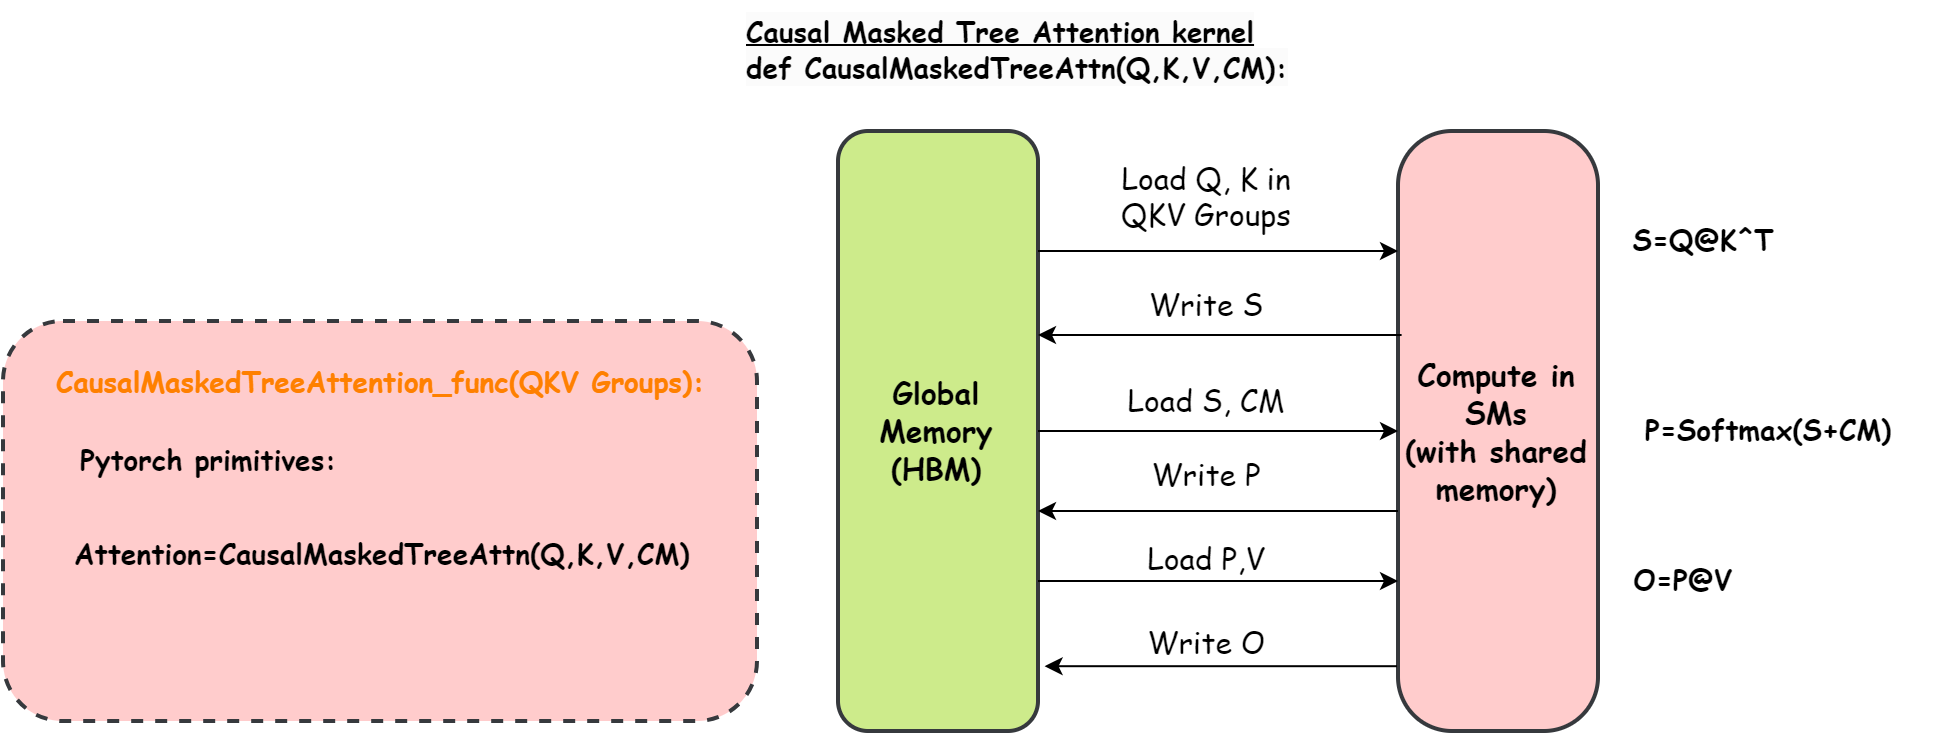

The diagram above was exported from draw.io. Its source (the exported page's mxGraphModel, read from the mxfile embedded in the PNG):
<mxGraphModel dx="3017" dy="1978" grid="1" gridSize="10" guides="1" tooltips="1" connect="1" arrows="1" fold="1" page="1" pageScale="1" pageWidth="827" pageHeight="1169" math="0" shadow="0">
  <root>
    <mxCell id="0" />
    <mxCell id="1" parent="0" />
    <mxCell id="2" value="" style="group" vertex="1" connectable="0" parent="1">
      <mxGeometry x="310" y="1280" width="967.5" height="365" as="geometry" />
    </mxCell>
    <mxCell id="3" value="&lt;b style=&quot;border-color: var(--border-color); color: rgb(0, 0, 0); font-family: &amp;quot;Comic Sans MS&amp;quot;; font-size: 14px; font-style: normal; font-variant-ligatures: normal; font-variant-caps: normal; letter-spacing: normal; orphans: 2; text-align: center; text-indent: 0px; text-transform: none; widows: 2; word-spacing: 0px; -webkit-text-stroke-width: 0px; background-color: rgb(251, 251, 251); text-decoration-thickness: initial; text-decoration-style: initial; text-decoration-color: initial;&quot;&gt;&lt;u&gt;Causal Masked Tree Attention kernel&lt;/u&gt;&lt;br&gt;&lt;b style=&quot;border-color: var(--border-color);&quot;&gt;def CausalMaskedTreeAttn(Q,K,V,CM):&lt;/b&gt;&lt;br&gt;&lt;/b&gt;" style="text;whiteSpace=wrap;html=1;fontSize=15;fontColor=#000000;" vertex="1" parent="2">
      <mxGeometry x="370" width="317.5" height="40" as="geometry" />
    </mxCell>
    <mxCell id="4" value="" style="group" vertex="1" connectable="0" parent="2">
      <mxGeometry y="160" width="377" height="200" as="geometry" />
    </mxCell>
    <mxCell id="5" value="" style="rounded=1;whiteSpace=wrap;html=1;dashed=1;labelBackgroundColor=none;strokeColor=#36393d;strokeWidth=2;fontFamily=Comic Sans MS;fontSize=16;fillColor=#ffcccc;" vertex="1" parent="4">
      <mxGeometry width="377" height="200" as="geometry" />
    </mxCell>
    <mxCell id="6" value="&lt;span style=&quot;border-color: var(--border-color); font-family: &amp;quot;Comic Sans MS&amp;quot;; font-size: 14px; font-variant-ligatures: normal; font-variant-caps: normal; letter-spacing: normal; orphans: 2; text-align: center; text-indent: 0px; text-transform: none; widows: 2; word-spacing: 0px; -webkit-text-stroke-width: 0px; text-decoration-thickness: initial; text-decoration-style: initial; text-decoration-color: initial;&quot;&gt;&lt;font color=&quot;#ff8000&quot;&gt;&lt;b style=&quot;border-color: var(--border-color);&quot;&gt;CausalMaskedTreeAttention_func&lt;/b&gt;&lt;b style=&quot;&quot;&gt;(QKV Groups):&lt;/b&gt;&lt;br&gt;&lt;/font&gt;&lt;br&gt;&lt;/span&gt;" style="text;whiteSpace=wrap;html=1;fontSize=15;fontColor=#000000;labelBackgroundColor=none;" vertex="1" parent="4">
      <mxGeometry x="25" y="15" width="352" height="40" as="geometry" />
    </mxCell>
    <mxCell id="7" value="&lt;b style=&quot;border-color: var(--border-color); color: rgb(0, 0, 0); font-family: &amp;quot;Comic Sans MS&amp;quot;; font-size: 14px; font-style: normal; font-variant-ligatures: normal; font-variant-caps: normal; letter-spacing: normal; orphans: 2; text-align: center; text-indent: 0px; text-transform: none; widows: 2; word-spacing: 0px; -webkit-text-stroke-width: 0px; text-decoration-thickness: initial; text-decoration-style: initial; text-decoration-color: initial;&quot;&gt;Pytorch primitives:&lt;br&gt;&lt;br&gt;&lt;/b&gt;" style="text;whiteSpace=wrap;html=1;fontSize=15;fontColor=#000000;labelBackgroundColor=none;" vertex="1" parent="4">
      <mxGeometry x="37" y="53.75" width="240" height="35" as="geometry" />
    </mxCell>
    <mxCell id="8" value="&lt;b style=&quot;border-color: var(--border-color); color: rgb(0, 0, 0); font-family: &amp;quot;Comic Sans MS&amp;quot;; font-size: 14px; font-style: normal; font-variant-ligatures: normal; font-variant-caps: normal; letter-spacing: normal; orphans: 2; text-align: center; text-indent: 0px; text-transform: none; widows: 2; word-spacing: 0px; -webkit-text-stroke-width: 0px; text-decoration-thickness: initial; text-decoration-style: initial; text-decoration-color: initial;&quot;&gt;Attention=CausalMaskedTreeAttn(Q,K,V,CM)&lt;br&gt;&lt;/b&gt;" style="text;whiteSpace=wrap;html=1;fontSize=15;fontColor=#000000;labelBackgroundColor=none;" vertex="1" parent="4">
      <mxGeometry x="33.5" y="101.25" width="310" height="40" as="geometry" />
    </mxCell>
    <mxCell id="9" value="&lt;b&gt;S=Q@K^T&lt;/b&gt;" style="text;html=1;strokeColor=none;fillColor=none;align=center;verticalAlign=middle;whiteSpace=wrap;rounded=0;fontFamily=Comic Sans MS;fontSize=14;" vertex="1" parent="2">
      <mxGeometry x="747.5" y="105" width="207" height="30" as="geometry" />
    </mxCell>
    <mxCell id="10" value="&lt;b&gt;O=P@V&lt;/b&gt;" style="text;html=1;strokeColor=none;fillColor=none;align=center;verticalAlign=middle;whiteSpace=wrap;rounded=0;fontFamily=Comic Sans MS;fontSize=14;" vertex="1" parent="2">
      <mxGeometry x="737.5" y="275" width="207" height="30" as="geometry" />
    </mxCell>
    <mxCell id="11" value="&lt;b&gt;&lt;font color=&quot;#000000&quot; face=&quot;Comic Sans MS&quot;&gt;Global&lt;br&gt;Memory&lt;br&gt;(HBM)&lt;/font&gt;&lt;/b&gt;" style="rounded=1;whiteSpace=wrap;html=1;strokeColor=#36393d;strokeWidth=2;fontSize=15;fillColor=#cdeb8b;" vertex="1" parent="2">
      <mxGeometry x="417.5" y="65" width="100" height="300" as="geometry" />
    </mxCell>
    <mxCell id="12" value="&lt;b&gt;&lt;font face=&quot;Comic Sans MS&quot; color=&quot;#000000&quot;&gt;Compute in SMs&lt;br&gt;(with shared memory)&lt;/font&gt;&lt;/b&gt;" style="rounded=1;whiteSpace=wrap;html=1;strokeColor=#36393d;strokeWidth=2;fontSize=15;fillColor=#ffcccc;arcSize=27;" vertex="1" parent="2">
      <mxGeometry x="697.5" y="65" width="100" height="300" as="geometry" />
    </mxCell>
    <mxCell id="13" value="" style="endArrow=classic;html=1;fontFamily=Comic Sans MS;fontSize=15;fontColor=#000000;" edge="1" parent="2">
      <mxGeometry width="50" height="50" relative="1" as="geometry">
        <mxPoint x="517.5" y="125" as="sourcePoint" />
        <mxPoint x="697.5" y="125" as="targetPoint" />
      </mxGeometry>
    </mxCell>
    <mxCell id="14" value="Load Q, K in QKV Groups" style="text;html=1;strokeColor=none;fillColor=none;align=center;verticalAlign=middle;whiteSpace=wrap;rounded=0;strokeWidth=2;fontFamily=Comic Sans MS;fontSize=15;fontColor=#000000;" vertex="1" parent="2">
      <mxGeometry x="547.5" y="74" width="110" height="46" as="geometry" />
    </mxCell>
    <mxCell id="15" value="" style="endArrow=classic;html=1;fontFamily=Comic Sans MS;fontSize=15;fontColor=#000000;exitX=0.018;exitY=0.34;exitDx=0;exitDy=0;exitPerimeter=0;" edge="1" parent="2" source="12">
      <mxGeometry width="50" height="50" relative="1" as="geometry">
        <mxPoint x="587.5" y="225" as="sourcePoint" />
        <mxPoint x="517.5" y="167" as="targetPoint" />
      </mxGeometry>
    </mxCell>
    <mxCell id="16" value="Write S" style="text;html=1;strokeColor=none;fillColor=none;align=center;verticalAlign=middle;whiteSpace=wrap;rounded=0;strokeWidth=2;fontFamily=Comic Sans MS;fontSize=15;fontColor=#000000;" vertex="1" parent="2">
      <mxGeometry x="547.5" y="127.5" width="110" height="46" as="geometry" />
    </mxCell>
    <mxCell id="17" value="" style="endArrow=classic;html=1;fontFamily=Comic Sans MS;fontSize=15;fontColor=#000000;entryX=0;entryY=0.5;entryDx=0;entryDy=0;exitX=1;exitY=0.5;exitDx=0;exitDy=0;" edge="1" parent="2" source="11" target="12">
      <mxGeometry width="50" height="50" relative="1" as="geometry">
        <mxPoint x="547.5" y="265" as="sourcePoint" />
        <mxPoint x="597.5" y="215" as="targetPoint" />
      </mxGeometry>
    </mxCell>
    <mxCell id="18" value="Load S, CM" style="text;html=1;strokeColor=none;fillColor=none;align=center;verticalAlign=middle;whiteSpace=wrap;rounded=0;strokeWidth=2;fontFamily=Comic Sans MS;fontSize=15;fontColor=#000000;" vertex="1" parent="2">
      <mxGeometry x="547.5" y="176.25" width="110" height="46" as="geometry" />
    </mxCell>
    <mxCell id="19" value="" style="endArrow=classic;html=1;fontFamily=Comic Sans MS;fontSize=15;fontColor=#000000;" edge="1" parent="2">
      <mxGeometry width="50" height="50" relative="1" as="geometry">
        <mxPoint x="697.5" y="255" as="sourcePoint" />
        <mxPoint x="517.5" y="255" as="targetPoint" />
      </mxGeometry>
    </mxCell>
    <mxCell id="20" value="Write P" style="text;html=1;strokeColor=none;fillColor=none;align=center;verticalAlign=middle;whiteSpace=wrap;rounded=0;strokeWidth=2;fontFamily=Comic Sans MS;fontSize=15;fontColor=#000000;" vertex="1" parent="2">
      <mxGeometry x="547.5" y="216.25" width="110" height="38.75" as="geometry" />
    </mxCell>
    <mxCell id="21" value="" style="endArrow=classic;html=1;fontFamily=Comic Sans MS;fontSize=15;fontColor=#000000;entryX=0;entryY=0.75;entryDx=0;entryDy=0;exitX=1;exitY=0.75;exitDx=0;exitDy=0;" edge="1" parent="2" source="11" target="12">
      <mxGeometry width="50" height="50" relative="1" as="geometry">
        <mxPoint x="517.5" y="325" as="sourcePoint" />
        <mxPoint x="567.5" y="275" as="targetPoint" />
      </mxGeometry>
    </mxCell>
    <mxCell id="22" value="Load P,V" style="text;html=1;strokeColor=none;fillColor=none;align=center;verticalAlign=middle;whiteSpace=wrap;rounded=0;strokeWidth=2;fontFamily=Comic Sans MS;fontSize=15;fontColor=#000000;" vertex="1" parent="2">
      <mxGeometry x="547.5" y="255" width="110" height="46" as="geometry" />
    </mxCell>
    <mxCell id="23" value="" style="endArrow=classic;html=1;fontFamily=Comic Sans MS;fontSize=15;fontColor=#000000;entryX=1.033;entryY=0.892;entryDx=0;entryDy=0;entryPerimeter=0;exitX=-0.005;exitY=0.892;exitDx=0;exitDy=0;exitPerimeter=0;" edge="1" parent="2" source="12" target="11">
      <mxGeometry width="50" height="50" relative="1" as="geometry">
        <mxPoint x="617.5" y="15" as="sourcePoint" />
        <mxPoint x="667.5" y="-35" as="targetPoint" />
      </mxGeometry>
    </mxCell>
    <mxCell id="24" value="Write O" style="text;html=1;strokeColor=none;fillColor=none;align=center;verticalAlign=middle;whiteSpace=wrap;rounded=0;strokeWidth=2;fontFamily=Comic Sans MS;fontSize=15;fontColor=#000000;" vertex="1" parent="2">
      <mxGeometry x="547.5" y="301" width="110" height="38.75" as="geometry" />
    </mxCell>
    <mxCell id="25" value="&lt;b&gt;P=Softmax(S+CM)&lt;/b&gt;" style="text;html=1;strokeColor=none;fillColor=none;align=center;verticalAlign=middle;whiteSpace=wrap;rounded=0;fontFamily=Comic Sans MS;fontSize=14;" vertex="1" parent="2">
      <mxGeometry x="797.5" y="200" width="170" height="30" as="geometry" />
    </mxCell>
  </root>
</mxGraphModel>